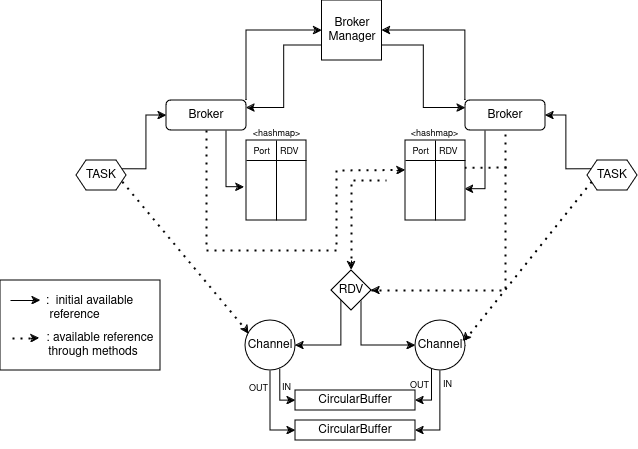

The diagram above was exported from draw.io. Its source (the exported page's mxGraphModel, read from the mxfile embedded in the PNG):
<mxGraphModel dx="1154" dy="544" grid="1" gridSize="10" guides="1" tooltips="1" connect="1" arrows="1" fold="1" page="1" pageScale="1" pageWidth="850" pageHeight="1100" math="0" shadow="0">
  <root>
    <mxCell id="0" />
    <mxCell id="1" parent="0" />
    <mxCell id="8lhlUqDVpMwKVYfugDMm-29" value="" style="rounded=0;whiteSpace=wrap;html=1;" vertex="1" parent="1">
      <mxGeometry x="74" y="370" width="160" height="90" as="geometry" />
    </mxCell>
    <mxCell id="8lhlUqDVpMwKVYfugDMm-16" value="" style="group" vertex="1" connectable="0" parent="1">
      <mxGeometry x="312" y="410" width="227" height="120" as="geometry" />
    </mxCell>
    <mxCell id="8lhlUqDVpMwKVYfugDMm-7" style="edgeStyle=orthogonalEdgeStyle;rounded=0;orthogonalLoop=1;jettySize=auto;html=1;entryX=0;entryY=0.5;entryDx=0;entryDy=0;exitX=0.693;exitY=0.973;exitDx=0;exitDy=0;exitPerimeter=0;" edge="1" parent="8lhlUqDVpMwKVYfugDMm-16" source="8lhlUqDVpMwKVYfugDMm-1" target="8lhlUqDVpMwKVYfugDMm-5">
      <mxGeometry relative="1" as="geometry">
        <Array as="points">
          <mxPoint x="42" y="80" />
        </Array>
      </mxGeometry>
    </mxCell>
    <mxCell id="8lhlUqDVpMwKVYfugDMm-8" style="edgeStyle=orthogonalEdgeStyle;rounded=0;orthogonalLoop=1;jettySize=auto;html=1;exitX=0.5;exitY=1;exitDx=0;exitDy=0;entryX=0;entryY=0.5;entryDx=0;entryDy=0;" edge="1" parent="8lhlUqDVpMwKVYfugDMm-16" source="8lhlUqDVpMwKVYfugDMm-1" target="8lhlUqDVpMwKVYfugDMm-4">
      <mxGeometry relative="1" as="geometry" />
    </mxCell>
    <mxCell id="8lhlUqDVpMwKVYfugDMm-1" value="Channel" style="ellipse;whiteSpace=wrap;html=1;aspect=fixed;" vertex="1" parent="8lhlUqDVpMwKVYfugDMm-16">
      <mxGeometry x="7" width="50" height="50" as="geometry" />
    </mxCell>
    <mxCell id="8lhlUqDVpMwKVYfugDMm-10" style="edgeStyle=orthogonalEdgeStyle;rounded=0;orthogonalLoop=1;jettySize=auto;html=1;entryX=1;entryY=0.5;entryDx=0;entryDy=0;exitX=0.815;exitY=-0.061;exitDx=0;exitDy=0;exitPerimeter=0;" edge="1" parent="8lhlUqDVpMwKVYfugDMm-16" source="8lhlUqDVpMwKVYfugDMm-15" target="8lhlUqDVpMwKVYfugDMm-5">
      <mxGeometry relative="1" as="geometry">
        <Array as="points">
          <mxPoint x="194" y="80" />
        </Array>
      </mxGeometry>
    </mxCell>
    <mxCell id="8lhlUqDVpMwKVYfugDMm-11" style="edgeStyle=orthogonalEdgeStyle;rounded=0;orthogonalLoop=1;jettySize=auto;html=1;entryX=1;entryY=0.5;entryDx=0;entryDy=0;" edge="1" parent="8lhlUqDVpMwKVYfugDMm-16" source="8lhlUqDVpMwKVYfugDMm-2" target="8lhlUqDVpMwKVYfugDMm-4">
      <mxGeometry relative="1" as="geometry" />
    </mxCell>
    <mxCell id="8lhlUqDVpMwKVYfugDMm-2" value="Channel" style="ellipse;whiteSpace=wrap;html=1;aspect=fixed;" vertex="1" parent="8lhlUqDVpMwKVYfugDMm-16">
      <mxGeometry x="177" width="50" height="50" as="geometry" />
    </mxCell>
    <mxCell id="8lhlUqDVpMwKVYfugDMm-4" value="CircularBuffer " style="rounded=0;whiteSpace=wrap;html=1;" vertex="1" parent="8lhlUqDVpMwKVYfugDMm-16">
      <mxGeometry x="57" y="100" width="120" height="20" as="geometry" />
    </mxCell>
    <mxCell id="8lhlUqDVpMwKVYfugDMm-5" value="CircularBuffer " style="rounded=0;whiteSpace=wrap;html=1;" vertex="1" parent="8lhlUqDVpMwKVYfugDMm-16">
      <mxGeometry x="57" y="70" width="120" height="20" as="geometry" />
    </mxCell>
    <mxCell id="8lhlUqDVpMwKVYfugDMm-6" style="edgeStyle=orthogonalEdgeStyle;rounded=0;orthogonalLoop=1;jettySize=auto;html=1;exitX=0.5;exitY=1;exitDx=0;exitDy=0;" edge="1" parent="8lhlUqDVpMwKVYfugDMm-16" source="8lhlUqDVpMwKVYfugDMm-4" target="8lhlUqDVpMwKVYfugDMm-4">
      <mxGeometry relative="1" as="geometry" />
    </mxCell>
    <mxCell id="8lhlUqDVpMwKVYfugDMm-12" value="&lt;font style=&quot;font-size: 9px;&quot;&gt;IN&lt;/font&gt;" style="text;html=1;align=center;verticalAlign=middle;resizable=0;points=[];autosize=1;strokeColor=none;fillColor=none;" vertex="1" parent="8lhlUqDVpMwKVYfugDMm-16">
      <mxGeometry x="33" y="52" width="30" height="30" as="geometry" />
    </mxCell>
    <mxCell id="8lhlUqDVpMwKVYfugDMm-13" value="&lt;font style=&quot;font-size: 9px;&quot;&gt;OUT&lt;/font&gt;" style="text;html=1;align=center;verticalAlign=middle;resizable=0;points=[];autosize=1;strokeColor=none;fillColor=none;" vertex="1" parent="8lhlUqDVpMwKVYfugDMm-16">
      <mxGeometry y="53" width="40" height="30" as="geometry" />
    </mxCell>
    <mxCell id="8lhlUqDVpMwKVYfugDMm-14" value="&lt;font style=&quot;font-size: 9px;&quot;&gt;IN&lt;/font&gt;" style="text;html=1;align=center;verticalAlign=middle;resizable=0;points=[];autosize=1;strokeColor=none;fillColor=none;" vertex="1" parent="8lhlUqDVpMwKVYfugDMm-16">
      <mxGeometry x="194" y="49" width="30" height="30" as="geometry" />
    </mxCell>
    <mxCell id="8lhlUqDVpMwKVYfugDMm-15" value="&lt;font style=&quot;font-size: 9px;&quot;&gt;OUT&lt;/font&gt;" style="text;html=1;align=center;verticalAlign=middle;resizable=0;points=[];autosize=1;strokeColor=none;fillColor=none;" vertex="1" parent="8lhlUqDVpMwKVYfugDMm-16">
      <mxGeometry x="161" y="50" width="40" height="30" as="geometry" />
    </mxCell>
    <mxCell id="8lhlUqDVpMwKVYfugDMm-32" style="edgeStyle=orthogonalEdgeStyle;rounded=0;orthogonalLoop=1;jettySize=auto;html=1;exitX=0;exitY=0.75;exitDx=0;exitDy=0;entryX=1;entryY=0.25;entryDx=0;entryDy=0;" edge="1" parent="1" source="8lhlUqDVpMwKVYfugDMm-17" target="8lhlUqDVpMwKVYfugDMm-18">
      <mxGeometry relative="1" as="geometry" />
    </mxCell>
    <mxCell id="8lhlUqDVpMwKVYfugDMm-33" style="edgeStyle=orthogonalEdgeStyle;rounded=0;orthogonalLoop=1;jettySize=auto;html=1;exitX=1;exitY=0.75;exitDx=0;exitDy=0;entryX=0;entryY=0.25;entryDx=0;entryDy=0;" edge="1" parent="1" source="8lhlUqDVpMwKVYfugDMm-17" target="8lhlUqDVpMwKVYfugDMm-19">
      <mxGeometry relative="1" as="geometry" />
    </mxCell>
    <mxCell id="8lhlUqDVpMwKVYfugDMm-17" value="&lt;div&gt;Broker&lt;/div&gt;&lt;div&gt;Manager&lt;br&gt;&lt;/div&gt;" style="whiteSpace=wrap;html=1;aspect=fixed;" vertex="1" parent="1">
      <mxGeometry x="395.5" y="90" width="60" height="60" as="geometry" />
    </mxCell>
    <mxCell id="8lhlUqDVpMwKVYfugDMm-25" style="edgeStyle=orthogonalEdgeStyle;rounded=0;orthogonalLoop=1;jettySize=auto;html=1;exitX=1;exitY=0;exitDx=0;exitDy=0;entryX=0;entryY=0.5;entryDx=0;entryDy=0;" edge="1" parent="1" source="8lhlUqDVpMwKVYfugDMm-18" target="8lhlUqDVpMwKVYfugDMm-17">
      <mxGeometry relative="1" as="geometry" />
    </mxCell>
    <mxCell id="8lhlUqDVpMwKVYfugDMm-35" style="edgeStyle=orthogonalEdgeStyle;rounded=0;orthogonalLoop=1;jettySize=auto;html=1;exitX=0.75;exitY=1;exitDx=0;exitDy=0;entryX=-0.037;entryY=0.584;entryDx=0;entryDy=0;entryPerimeter=0;" edge="1" parent="1" source="8lhlUqDVpMwKVYfugDMm-18" target="8lhlUqDVpMwKVYfugDMm-40">
      <mxGeometry relative="1" as="geometry">
        <mxPoint x="319.9999999999998" y="240" as="targetPoint" />
        <Array as="points">
          <mxPoint x="300" y="277" />
        </Array>
      </mxGeometry>
    </mxCell>
    <mxCell id="8lhlUqDVpMwKVYfugDMm-18" value="Broker" style="rounded=1;whiteSpace=wrap;html=1;" vertex="1" parent="1">
      <mxGeometry x="240" y="190" width="80" height="30" as="geometry" />
    </mxCell>
    <mxCell id="8lhlUqDVpMwKVYfugDMm-26" style="edgeStyle=orthogonalEdgeStyle;rounded=0;orthogonalLoop=1;jettySize=auto;html=1;exitX=0;exitY=0;exitDx=0;exitDy=0;entryX=1;entryY=0.5;entryDx=0;entryDy=0;" edge="1" parent="1" source="8lhlUqDVpMwKVYfugDMm-19" target="8lhlUqDVpMwKVYfugDMm-17">
      <mxGeometry relative="1" as="geometry" />
    </mxCell>
    <mxCell id="8lhlUqDVpMwKVYfugDMm-42" style="edgeStyle=orthogonalEdgeStyle;rounded=0;orthogonalLoop=1;jettySize=auto;html=1;exitX=0.25;exitY=1;exitDx=0;exitDy=0;entryX=0.99;entryY=0.609;entryDx=0;entryDy=0;entryPerimeter=0;" edge="1" parent="1" source="8lhlUqDVpMwKVYfugDMm-19" target="8lhlUqDVpMwKVYfugDMm-41">
      <mxGeometry relative="1" as="geometry" />
    </mxCell>
    <mxCell id="8lhlUqDVpMwKVYfugDMm-19" value="Broker" style="rounded=1;whiteSpace=wrap;html=1;" vertex="1" parent="1">
      <mxGeometry x="539" y="190" width="80" height="30" as="geometry" />
    </mxCell>
    <mxCell id="8lhlUqDVpMwKVYfugDMm-24" style="edgeStyle=orthogonalEdgeStyle;rounded=0;orthogonalLoop=1;jettySize=auto;html=1;exitX=1;exitY=0.25;exitDx=0;exitDy=0;entryX=0;entryY=0.5;entryDx=0;entryDy=0;" edge="1" parent="1" source="8lhlUqDVpMwKVYfugDMm-20" target="8lhlUqDVpMwKVYfugDMm-18">
      <mxGeometry relative="1" as="geometry" />
    </mxCell>
    <mxCell id="8lhlUqDVpMwKVYfugDMm-20" value="TASK" style="shape=hexagon;perimeter=hexagonPerimeter2;whiteSpace=wrap;html=1;fixedSize=1;size=10;" vertex="1" parent="1">
      <mxGeometry x="150" y="250" width="50" height="30" as="geometry" />
    </mxCell>
    <mxCell id="8lhlUqDVpMwKVYfugDMm-27" style="edgeStyle=orthogonalEdgeStyle;rounded=0;orthogonalLoop=1;jettySize=auto;html=1;exitX=0;exitY=0.25;exitDx=0;exitDy=0;entryX=1;entryY=0.5;entryDx=0;entryDy=0;" edge="1" parent="1" source="8lhlUqDVpMwKVYfugDMm-21" target="8lhlUqDVpMwKVYfugDMm-19">
      <mxGeometry relative="1" as="geometry" />
    </mxCell>
    <mxCell id="8lhlUqDVpMwKVYfugDMm-21" value="TASK" style="shape=hexagon;perimeter=hexagonPerimeter2;whiteSpace=wrap;html=1;fixedSize=1;size=10;" vertex="1" parent="1">
      <mxGeometry x="661" y="250" width="50" height="30" as="geometry" />
    </mxCell>
    <mxCell id="8lhlUqDVpMwKVYfugDMm-30" value="" style="endArrow=classic;html=1;rounded=0;" edge="1" parent="1">
      <mxGeometry width="50" height="50" relative="1" as="geometry">
        <mxPoint x="84" y="390" as="sourcePoint" />
        <mxPoint x="114" y="390" as="targetPoint" />
      </mxGeometry>
    </mxCell>
    <mxCell id="8lhlUqDVpMwKVYfugDMm-31" value="&lt;div&gt;:&amp;nbsp; initial available&lt;/div&gt;&lt;div&gt;reference&lt;span style=&quot;white-space: pre;&quot;&gt; &#09;&lt;/span&gt;&lt;/div&gt;" style="text;html=1;align=center;verticalAlign=middle;resizable=0;points=[];autosize=1;strokeColor=none;fillColor=none;" vertex="1" parent="1">
      <mxGeometry x="108" y="378" width="110" height="40" as="geometry" />
    </mxCell>
    <mxCell id="8lhlUqDVpMwKVYfugDMm-40" value="&lt;div&gt;&lt;font style=&quot;font-size: 9px;&quot;&gt;Port&amp;nbsp;&amp;nbsp;&amp;nbsp; RDV&lt;/font&gt;&lt;/div&gt;&lt;div&gt;&lt;font style=&quot;font-size: 9px;&quot;&gt;&lt;br&gt;&lt;/font&gt;&lt;/div&gt;&lt;div&gt;&lt;font style=&quot;font-size: 9px;&quot;&gt;&lt;br&gt;&lt;/font&gt;&lt;/div&gt;&lt;div&gt;&lt;font style=&quot;font-size: 9px;&quot;&gt;&lt;br&gt;&lt;/font&gt;&lt;/div&gt;&lt;div&gt;&lt;font style=&quot;font-size: 9px;&quot;&gt;&lt;br&gt;&lt;/font&gt;&lt;/div&gt;" style="shape=internalStorage;whiteSpace=wrap;html=1;backgroundOutline=1;dx=30;dy=20;" vertex="1" parent="1">
      <mxGeometry x="320" y="230" width="60" height="80" as="geometry" />
    </mxCell>
    <mxCell id="8lhlUqDVpMwKVYfugDMm-41" value="&lt;div&gt;&lt;font style=&quot;font-size: 9px;&quot;&gt;Port&amp;nbsp;&amp;nbsp;&amp;nbsp; RDV&lt;/font&gt;&lt;/div&gt;&lt;div&gt;&lt;font style=&quot;font-size: 9px;&quot;&gt;&lt;br&gt;&lt;/font&gt;&lt;/div&gt;&lt;div&gt;&lt;font style=&quot;font-size: 9px;&quot;&gt;&lt;br&gt;&lt;/font&gt;&lt;/div&gt;&lt;div&gt;&lt;font style=&quot;font-size: 9px;&quot;&gt;&lt;br&gt;&lt;/font&gt;&lt;/div&gt;&lt;div&gt;&lt;font style=&quot;font-size: 9px;&quot;&gt;&lt;br&gt;&lt;/font&gt;&lt;/div&gt;" style="shape=internalStorage;whiteSpace=wrap;html=1;backgroundOutline=1;dx=30;dy=20;" vertex="1" parent="1">
      <mxGeometry x="479" y="230" width="60" height="80" as="geometry" />
    </mxCell>
    <mxCell id="8lhlUqDVpMwKVYfugDMm-44" style="edgeStyle=orthogonalEdgeStyle;rounded=0;orthogonalLoop=1;jettySize=auto;html=1;exitX=0;exitY=1;exitDx=0;exitDy=0;entryX=1;entryY=0.5;entryDx=0;entryDy=0;" edge="1" parent="1" source="8lhlUqDVpMwKVYfugDMm-43" target="8lhlUqDVpMwKVYfugDMm-1">
      <mxGeometry relative="1" as="geometry">
        <Array as="points">
          <mxPoint x="415" y="435" />
        </Array>
      </mxGeometry>
    </mxCell>
    <mxCell id="8lhlUqDVpMwKVYfugDMm-45" style="edgeStyle=orthogonalEdgeStyle;rounded=0;orthogonalLoop=1;jettySize=auto;html=1;exitX=1;exitY=1;exitDx=0;exitDy=0;entryX=0;entryY=0.5;entryDx=0;entryDy=0;" edge="1" parent="1" source="8lhlUqDVpMwKVYfugDMm-43" target="8lhlUqDVpMwKVYfugDMm-2">
      <mxGeometry relative="1" as="geometry">
        <Array as="points">
          <mxPoint x="435" y="435" />
        </Array>
      </mxGeometry>
    </mxCell>
    <mxCell id="8lhlUqDVpMwKVYfugDMm-43" value="RDV" style="rhombus;whiteSpace=wrap;html=1;" vertex="1" parent="1">
      <mxGeometry x="405" y="360" width="40" height="40" as="geometry" />
    </mxCell>
    <mxCell id="8lhlUqDVpMwKVYfugDMm-48" value="" style="endArrow=none;dashed=1;html=1;dashPattern=1 3;strokeWidth=2;rounded=0;exitX=0.5;exitY=1;exitDx=0;exitDy=0;entryX=0.013;entryY=0.368;entryDx=0;entryDy=0;entryPerimeter=0;" edge="1" parent="1" source="8lhlUqDVpMwKVYfugDMm-18" target="8lhlUqDVpMwKVYfugDMm-41">
      <mxGeometry width="50" height="50" relative="1" as="geometry">
        <mxPoint x="370" y="380" as="sourcePoint" />
        <mxPoint x="420" y="330" as="targetPoint" />
        <Array as="points">
          <mxPoint x="280" y="340" />
          <mxPoint x="410" y="340" />
          <mxPoint x="410" y="260" />
        </Array>
      </mxGeometry>
    </mxCell>
    <mxCell id="8lhlUqDVpMwKVYfugDMm-49" value="" style="endArrow=classic;html=1;rounded=0;" edge="1" parent="1">
      <mxGeometry width="50" height="50" relative="1" as="geometry">
        <mxPoint x="470" y="260" as="sourcePoint" />
        <mxPoint x="479" y="259.65999999999997" as="targetPoint" />
      </mxGeometry>
    </mxCell>
    <mxCell id="8lhlUqDVpMwKVYfugDMm-50" value="" style="endArrow=none;dashed=1;html=1;dashPattern=1 3;strokeWidth=2;rounded=0;entryX=0.5;entryY=1;entryDx=0;entryDy=0;exitX=1;exitY=0.5;exitDx=0;exitDy=0;" edge="1" parent="1" source="8lhlUqDVpMwKVYfugDMm-43" target="8lhlUqDVpMwKVYfugDMm-19">
      <mxGeometry width="50" height="50" relative="1" as="geometry">
        <mxPoint x="400" y="380" as="sourcePoint" />
        <mxPoint x="450" y="330" as="targetPoint" />
        <Array as="points">
          <mxPoint x="579" y="380" />
        </Array>
      </mxGeometry>
    </mxCell>
    <mxCell id="8lhlUqDVpMwKVYfugDMm-51" value="" style="endArrow=classic;html=1;rounded=0;entryX=1;entryY=0.5;entryDx=0;entryDy=0;" edge="1" parent="1" target="8lhlUqDVpMwKVYfugDMm-43">
      <mxGeometry width="50" height="50" relative="1" as="geometry">
        <mxPoint x="450" y="380" as="sourcePoint" />
        <mxPoint x="489" y="269.65999999999997" as="targetPoint" />
      </mxGeometry>
    </mxCell>
    <mxCell id="8lhlUqDVpMwKVYfugDMm-52" value="" style="endArrow=none;dashed=1;html=1;dashPattern=1 3;strokeWidth=2;rounded=0;entryX=0.99;entryY=0.342;entryDx=0;entryDy=0;entryPerimeter=0;" edge="1" parent="1" target="8lhlUqDVpMwKVYfugDMm-41">
      <mxGeometry width="50" height="50" relative="1" as="geometry">
        <mxPoint x="580" y="257" as="sourcePoint" />
        <mxPoint x="450" y="310" as="targetPoint" />
      </mxGeometry>
    </mxCell>
    <mxCell id="8lhlUqDVpMwKVYfugDMm-53" value="&lt;font style=&quot;font-size: 9px;&quot;&gt;&amp;lt;hashmap&amp;gt;&lt;/font&gt;" style="text;html=1;align=center;verticalAlign=middle;resizable=0;points=[];autosize=1;strokeColor=none;fillColor=none;" vertex="1" parent="1">
      <mxGeometry x="315" y="208" width="70" height="30" as="geometry" />
    </mxCell>
    <mxCell id="8lhlUqDVpMwKVYfugDMm-54" value="&lt;font style=&quot;font-size: 9px;&quot;&gt;&amp;lt;hashmap&amp;gt;&lt;/font&gt;" style="text;html=1;align=center;verticalAlign=middle;resizable=0;points=[];autosize=1;strokeColor=none;fillColor=none;" vertex="1" parent="1">
      <mxGeometry x="473" y="208" width="70" height="30" as="geometry" />
    </mxCell>
    <mxCell id="8lhlUqDVpMwKVYfugDMm-55" value="" style="endArrow=none;dashed=1;html=1;dashPattern=1 3;strokeWidth=2;rounded=0;exitX=0.525;exitY=-0.1;exitDx=0;exitDy=0;exitPerimeter=0;" edge="1" parent="1">
      <mxGeometry width="50" height="50" relative="1" as="geometry">
        <mxPoint x="424.9999999999998" y="356" as="sourcePoint" />
        <mxPoint x="460" y="270" as="targetPoint" />
        <Array as="points">
          <mxPoint x="425" y="270" />
          <mxPoint x="450" y="270" />
        </Array>
      </mxGeometry>
    </mxCell>
    <mxCell id="8lhlUqDVpMwKVYfugDMm-56" value="" style="endArrow=classic;html=1;rounded=0;" edge="1" parent="1">
      <mxGeometry width="50" height="50" relative="1" as="geometry">
        <mxPoint x="425" y="350" as="sourcePoint" />
        <mxPoint x="425" y="359.65999999999997" as="targetPoint" />
      </mxGeometry>
    </mxCell>
    <mxCell id="8lhlUqDVpMwKVYfugDMm-57" value="" style="endArrow=none;dashed=1;html=1;dashPattern=1 3;strokeWidth=2;rounded=0;" edge="1" parent="1">
      <mxGeometry width="50" height="50" relative="1" as="geometry">
        <mxPoint x="104" y="428" as="sourcePoint" />
        <mxPoint x="84" y="428" as="targetPoint" />
      </mxGeometry>
    </mxCell>
    <mxCell id="8lhlUqDVpMwKVYfugDMm-58" value="" style="endArrow=classic;html=1;rounded=0;" edge="1" parent="1">
      <mxGeometry width="50" height="50" relative="1" as="geometry">
        <mxPoint x="104" y="428" as="sourcePoint" />
        <mxPoint x="113" y="427.65999999999997" as="targetPoint" />
      </mxGeometry>
    </mxCell>
    <mxCell id="8lhlUqDVpMwKVYfugDMm-59" value="&lt;div&gt;: available reference&amp;nbsp;&lt;/div&gt;&lt;div&gt;through methods&lt;span style=&quot;white-space: pre;&quot;&gt; &#09;&lt;/span&gt;&lt;/div&gt;" style="text;html=1;align=center;verticalAlign=middle;resizable=0;points=[];autosize=1;strokeColor=none;fillColor=none;" vertex="1" parent="1">
      <mxGeometry x="110" y="415" width="130" height="40" as="geometry" />
    </mxCell>
    <mxCell id="8lhlUqDVpMwKVYfugDMm-60" value="" style="endArrow=none;dashed=1;html=1;dashPattern=1 3;strokeWidth=2;rounded=0;exitX=1;exitY=0.75;exitDx=0;exitDy=0;" edge="1" parent="1" source="8lhlUqDVpMwKVYfugDMm-20">
      <mxGeometry width="50" height="50" relative="1" as="geometry">
        <mxPoint x="400" y="360" as="sourcePoint" />
        <mxPoint x="320" y="420" as="targetPoint" />
      </mxGeometry>
    </mxCell>
    <mxCell id="8lhlUqDVpMwKVYfugDMm-61" value="" style="endArrow=none;dashed=1;html=1;dashPattern=1 3;strokeWidth=2;rounded=0;exitX=0;exitY=0.75;exitDx=0;exitDy=0;" edge="1" parent="1" source="8lhlUqDVpMwKVYfugDMm-21">
      <mxGeometry width="50" height="50" relative="1" as="geometry">
        <mxPoint x="415" y="280" as="sourcePoint" />
        <mxPoint x="539" y="429" as="targetPoint" />
      </mxGeometry>
    </mxCell>
    <mxCell id="8lhlUqDVpMwKVYfugDMm-62" value="" style="endArrow=classic;html=1;rounded=0;entryX=0.969;entryY=0.456;entryDx=0;entryDy=0;entryPerimeter=0;" edge="1" parent="1">
      <mxGeometry width="50" height="50" relative="1" as="geometry">
        <mxPoint x="539" y="428" as="sourcePoint" />
        <mxPoint x="536.45" y="430.79999999999995" as="targetPoint" />
      </mxGeometry>
    </mxCell>
    <mxCell id="8lhlUqDVpMwKVYfugDMm-63" value="" style="endArrow=classic;html=1;rounded=0;entryX=0.969;entryY=0.456;entryDx=0;entryDy=0;entryPerimeter=0;" edge="1" parent="1">
      <mxGeometry width="50" height="50" relative="1" as="geometry">
        <mxPoint x="320" y="420" as="sourcePoint" />
        <mxPoint x="322.45000000000005" y="423.79999999999995" as="targetPoint" />
      </mxGeometry>
    </mxCell>
  </root>
</mxGraphModel>